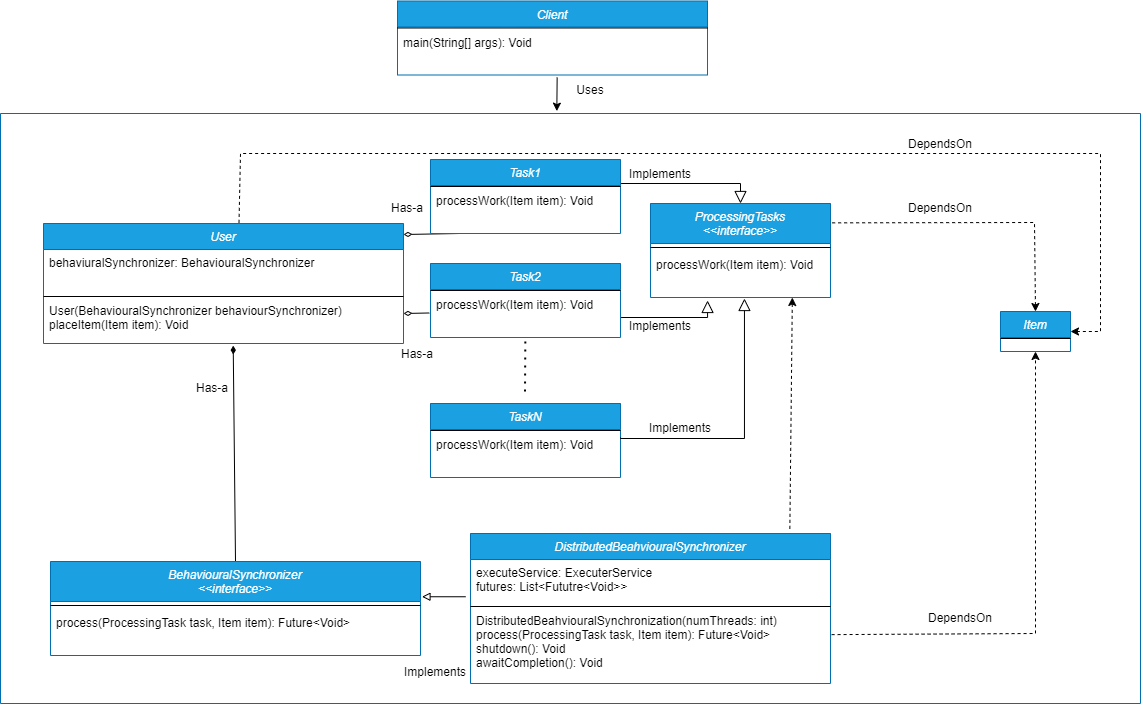

The diagram above was exported from draw.io. Its source (the exported page's mxGraphModel, read from the mxfile embedded in the PNG):
<mxGraphModel dx="2245" dy="1989" grid="1" gridSize="10" guides="1" tooltips="1" connect="1" arrows="1" fold="1" page="1" pageScale="1" pageWidth="827" pageHeight="1169" math="0" shadow="0">
  <root>
    <mxCell id="WIyWlLk6GJQsqaUBKTNV-0" />
    <mxCell id="WIyWlLk6GJQsqaUBKTNV-1" parent="WIyWlLk6GJQsqaUBKTNV-0" />
    <mxCell id="-EO9pEnp3a58hO7K3TBC-7" value="User" style="swimlane;fontStyle=2;align=center;verticalAlign=top;childLayout=stackLayout;horizontal=1;startSize=26;horizontalStack=0;resizeParent=1;resizeLast=0;collapsible=1;marginBottom=0;rounded=0;shadow=0;strokeWidth=1;fillColor=#1ba1e2;fontColor=#ffffff;strokeColor=#006EAF;" parent="WIyWlLk6GJQsqaUBKTNV-1" vertex="1">
      <mxGeometry x="-777" y="-450" width="360" height="120" as="geometry">
        <mxRectangle x="230" y="140" width="160" height="26" as="alternateBounds" />
      </mxGeometry>
    </mxCell>
    <mxCell id="-EO9pEnp3a58hO7K3TBC-8" value="behaviuralSynchronizer: BehaviouralSynchronizer" style="text;align=left;verticalAlign=top;spacingLeft=4;spacingRight=4;overflow=hidden;rotatable=0;points=[[0,0.5],[1,0.5]];portConstraint=eastwest;" parent="-EO9pEnp3a58hO7K3TBC-7" vertex="1">
      <mxGeometry y="26" width="360" height="46" as="geometry" />
    </mxCell>
    <mxCell id="-EO9pEnp3a58hO7K3TBC-9" value="" style="line;html=1;strokeWidth=1;align=left;verticalAlign=middle;spacingTop=-1;spacingLeft=3;spacingRight=3;rotatable=0;labelPosition=right;points=[];portConstraint=eastwest;" parent="-EO9pEnp3a58hO7K3TBC-7" vertex="1">
      <mxGeometry y="72" width="360" height="2" as="geometry" />
    </mxCell>
    <mxCell id="-EO9pEnp3a58hO7K3TBC-10" value="User(BehaviouralSynchronizer behaviourSynchronizer)&#10;placeItem(Item item): Void" style="text;align=left;verticalAlign=top;spacingLeft=4;spacingRight=4;overflow=hidden;rotatable=0;points=[[0,0.5],[1,0.5]];portConstraint=eastwest;" parent="-EO9pEnp3a58hO7K3TBC-7" vertex="1">
      <mxGeometry y="74" width="360" height="46" as="geometry" />
    </mxCell>
    <mxCell id="-EO9pEnp3a58hO7K3TBC-11" value="Client" style="swimlane;fontStyle=2;align=center;verticalAlign=top;childLayout=stackLayout;horizontal=1;startSize=26;horizontalStack=0;resizeParent=1;resizeLast=0;collapsible=1;marginBottom=0;rounded=0;shadow=0;strokeWidth=1;fillColor=#1ba1e2;strokeColor=#006EAF;fontColor=#ffffff;" parent="WIyWlLk6GJQsqaUBKTNV-1" vertex="1">
      <mxGeometry x="-423" y="-672.5" width="310" height="74" as="geometry">
        <mxRectangle x="230" y="140" width="160" height="26" as="alternateBounds" />
      </mxGeometry>
    </mxCell>
    <mxCell id="-EO9pEnp3a58hO7K3TBC-13" value="" style="line;html=1;strokeWidth=1;align=left;verticalAlign=middle;spacingTop=-1;spacingLeft=3;spacingRight=3;rotatable=0;labelPosition=right;points=[];portConstraint=eastwest;" parent="-EO9pEnp3a58hO7K3TBC-11" vertex="1">
      <mxGeometry y="26" width="310" height="2" as="geometry" />
    </mxCell>
    <mxCell id="-EO9pEnp3a58hO7K3TBC-14" value="main(String[] args): Void" style="text;align=left;verticalAlign=top;spacingLeft=4;spacingRight=4;overflow=hidden;rotatable=0;points=[[0,0.5],[1,0.5]];portConstraint=eastwest;" parent="-EO9pEnp3a58hO7K3TBC-11" vertex="1">
      <mxGeometry y="28" width="310" height="46" as="geometry" />
    </mxCell>
    <mxCell id="-EO9pEnp3a58hO7K3TBC-15" value="ProcessingTasks&#10;&lt;&lt;interface&gt;&gt;" style="swimlane;fontStyle=2;align=center;verticalAlign=top;childLayout=stackLayout;horizontal=1;startSize=40;horizontalStack=0;resizeParent=1;resizeLast=0;collapsible=1;marginBottom=0;rounded=0;shadow=0;strokeWidth=1;fillColor=#1ba1e2;fontColor=#ffffff;strokeColor=#006EAF;" parent="WIyWlLk6GJQsqaUBKTNV-1" vertex="1">
      <mxGeometry x="-170" y="-470" width="180" height="94" as="geometry">
        <mxRectangle x="230" y="140" width="160" height="26" as="alternateBounds" />
      </mxGeometry>
    </mxCell>
    <mxCell id="-EO9pEnp3a58hO7K3TBC-16" value="" style="line;html=1;strokeWidth=1;align=left;verticalAlign=middle;spacingTop=-1;spacingLeft=3;spacingRight=3;rotatable=0;labelPosition=right;points=[];portConstraint=eastwest;" parent="-EO9pEnp3a58hO7K3TBC-15" vertex="1">
      <mxGeometry y="40" width="180" height="8" as="geometry" />
    </mxCell>
    <mxCell id="-EO9pEnp3a58hO7K3TBC-17" value="processWork(Item item): Void" style="text;align=left;verticalAlign=top;spacingLeft=4;spacingRight=4;overflow=hidden;rotatable=0;points=[[0,0.5],[1,0.5]];portConstraint=eastwest;" parent="-EO9pEnp3a58hO7K3TBC-15" vertex="1">
      <mxGeometry y="48" width="180" height="46" as="geometry" />
    </mxCell>
    <mxCell id="-EO9pEnp3a58hO7K3TBC-29" value="" style="endArrow=block;endSize=10;endFill=0;shadow=0;strokeWidth=1;rounded=0;edgeStyle=elbowEdgeStyle;elbow=vertical;exitX=1;exitY=0.25;exitDx=0;exitDy=0;entryX=0.5;entryY=0;entryDx=0;entryDy=0;" parent="WIyWlLk6GJQsqaUBKTNV-1" source="-EO9pEnp3a58hO7K3TBC-22" target="-EO9pEnp3a58hO7K3TBC-15" edge="1">
      <mxGeometry width="160" relative="1" as="geometry">
        <mxPoint x="-325" y="-28" as="sourcePoint" />
        <mxPoint x="-225" y="-130" as="targetPoint" />
        <Array as="points">
          <mxPoint x="-140" y="-490" />
        </Array>
      </mxGeometry>
    </mxCell>
    <mxCell id="-EO9pEnp3a58hO7K3TBC-30" value="" style="endArrow=block;endSize=10;endFill=0;shadow=0;strokeWidth=1;rounded=0;edgeStyle=elbowEdgeStyle;elbow=vertical;exitX=1;exitY=0.25;exitDx=0;exitDy=0;entryX=0.317;entryY=1.065;entryDx=0;entryDy=0;entryPerimeter=0;" parent="WIyWlLk6GJQsqaUBKTNV-1" target="-EO9pEnp3a58hO7K3TBC-17" edge="1">
      <mxGeometry width="160" relative="1" as="geometry">
        <mxPoint x="-200" y="-357" as="sourcePoint" />
        <mxPoint x="-85" y="-336" as="targetPoint" />
        <Array as="points">
          <mxPoint x="-140" y="-356" />
        </Array>
      </mxGeometry>
    </mxCell>
    <mxCell id="-EO9pEnp3a58hO7K3TBC-31" value="" style="endArrow=none;dashed=1;html=1;rounded=0;exitX=0.5;exitY=0;exitDx=0;exitDy=0;entryX=1.002;entryY=0.206;entryDx=0;entryDy=0;entryPerimeter=0;startArrow=classic;startFill=1;" parent="WIyWlLk6GJQsqaUBKTNV-1" source="-EO9pEnp3a58hO7K3TBC-3" target="-EO9pEnp3a58hO7K3TBC-15" edge="1">
      <mxGeometry width="50" height="50" relative="1" as="geometry">
        <mxPoint x="30" y="-440" as="sourcePoint" />
        <mxPoint x="80" y="-490" as="targetPoint" />
        <Array as="points">
          <mxPoint x="214" y="-451" />
        </Array>
      </mxGeometry>
    </mxCell>
    <mxCell id="-EO9pEnp3a58hO7K3TBC-34" value="" style="endArrow=none;dashed=1;html=1;rounded=0;exitX=0.788;exitY=1;exitDx=0;exitDy=0;startArrow=classic;startFill=1;exitPerimeter=0;entryX=0.887;entryY=-0.012;entryDx=0;entryDy=0;entryPerimeter=0;" parent="WIyWlLk6GJQsqaUBKTNV-1" source="-EO9pEnp3a58hO7K3TBC-17" target="-EO9pEnp3a58hO7K3TBC-18" edge="1">
      <mxGeometry width="50" height="50" relative="1" as="geometry">
        <mxPoint x="11" y="-169" as="sourcePoint" />
        <mxPoint x="220" y="-230" as="targetPoint" />
        <Array as="points" />
      </mxGeometry>
    </mxCell>
    <mxCell id="-EO9pEnp3a58hO7K3TBC-36" value="" style="endArrow=diamondThin;html=1;rounded=0;exitX=0.5;exitY=0;exitDx=0;exitDy=0;entryX=0.527;entryY=1.046;entryDx=0;entryDy=0;entryPerimeter=0;endFill=1;" parent="WIyWlLk6GJQsqaUBKTNV-1" source="-EO9pEnp3a58hO7K3TBC-0" target="-EO9pEnp3a58hO7K3TBC-10" edge="1">
      <mxGeometry width="50" height="50" relative="1" as="geometry">
        <mxPoint x="-560" y="-230" as="sourcePoint" />
        <mxPoint x="-510" y="-280" as="targetPoint" />
      </mxGeometry>
    </mxCell>
    <mxCell id="-EO9pEnp3a58hO7K3TBC-37" value="" style="endArrow=diamondThin;html=1;rounded=0;endFill=0;exitX=-0.006;exitY=0.467;exitDx=0;exitDy=0;exitPerimeter=0;" parent="WIyWlLk6GJQsqaUBKTNV-1" source="-EO9pEnp3a58hO7K3TBC-28" edge="1">
      <mxGeometry width="50" height="50" relative="1" as="geometry">
        <mxPoint x="-368.76" y="-357.004" as="sourcePoint" />
        <mxPoint x="-417" y="-360" as="targetPoint" />
      </mxGeometry>
    </mxCell>
    <mxCell id="-EO9pEnp3a58hO7K3TBC-38" value="" style="endArrow=diamondThin;html=1;rounded=0;endFill=0;exitX=-0.006;exitY=0.467;exitDx=0;exitDy=0;exitPerimeter=0;" parent="WIyWlLk6GJQsqaUBKTNV-1" edge="1">
      <mxGeometry width="50" height="50" relative="1" as="geometry">
        <mxPoint x="-361" y="-440" as="sourcePoint" />
        <mxPoint x="-417" y="-439" as="targetPoint" />
      </mxGeometry>
    </mxCell>
    <mxCell id="-EO9pEnp3a58hO7K3TBC-39" value="" style="endArrow=none;dashed=1;html=1;rounded=0;exitX=1;exitY=0.5;exitDx=0;exitDy=0;startArrow=classic;startFill=1;entryX=0.543;entryY=0.003;entryDx=0;entryDy=0;entryPerimeter=0;" parent="WIyWlLk6GJQsqaUBKTNV-1" source="-EO9pEnp3a58hO7K3TBC-3" target="-EO9pEnp3a58hO7K3TBC-7" edge="1">
      <mxGeometry width="50" height="50" relative="1" as="geometry">
        <mxPoint x="224" y="-390" as="sourcePoint" />
        <mxPoint x="10" y="-441" as="targetPoint" />
        <Array as="points">
          <mxPoint x="280" y="-342" />
          <mxPoint x="280" y="-520" />
          <mxPoint x="-580" y="-520" />
        </Array>
      </mxGeometry>
    </mxCell>
    <mxCell id="-EO9pEnp3a58hO7K3TBC-41" value="" style="swimlane;startSize=0;fillColor=#1BA1E2;fontColor=#ffffff;strokeColor=#006EAF;fillStyle=solid;" parent="WIyWlLk6GJQsqaUBKTNV-1" vertex="1">
      <mxGeometry x="-820" y="-560" width="1140" height="590" as="geometry" />
    </mxCell>
    <mxCell id="-EO9pEnp3a58hO7K3TBC-44" value="Implements" style="text;html=1;strokeColor=none;fillColor=none;align=center;verticalAlign=middle;whiteSpace=wrap;rounded=0;" parent="-EO9pEnp3a58hO7K3TBC-41" vertex="1">
      <mxGeometry x="630" y="46" width="60" height="30" as="geometry" />
    </mxCell>
    <mxCell id="-EO9pEnp3a58hO7K3TBC-45" value="Implements" style="text;html=1;strokeColor=none;fillColor=none;align=center;verticalAlign=middle;whiteSpace=wrap;rounded=0;" parent="-EO9pEnp3a58hO7K3TBC-41" vertex="1">
      <mxGeometry x="630" y="198" width="60" height="30" as="geometry" />
    </mxCell>
    <mxCell id="-EO9pEnp3a58hO7K3TBC-46" value="DependsOn" style="text;html=1;strokeColor=none;fillColor=none;align=center;verticalAlign=middle;whiteSpace=wrap;rounded=0;" parent="-EO9pEnp3a58hO7K3TBC-41" vertex="1">
      <mxGeometry x="930" y="490" width="60" height="30" as="geometry" />
    </mxCell>
    <mxCell id="-EO9pEnp3a58hO7K3TBC-47" value="DependsOn" style="text;html=1;strokeColor=none;fillColor=none;align=center;verticalAlign=middle;whiteSpace=wrap;rounded=0;" parent="-EO9pEnp3a58hO7K3TBC-41" vertex="1">
      <mxGeometry x="910" y="80" width="60" height="30" as="geometry" />
    </mxCell>
    <mxCell id="-EO9pEnp3a58hO7K3TBC-48" value="DependsOn" style="text;html=1;strokeColor=none;fillColor=none;align=center;verticalAlign=middle;whiteSpace=wrap;rounded=0;" parent="-EO9pEnp3a58hO7K3TBC-41" vertex="1">
      <mxGeometry x="910" y="16" width="60" height="30" as="geometry" />
    </mxCell>
    <mxCell id="-EO9pEnp3a58hO7K3TBC-50" value="Has-a" style="text;html=1;strokeColor=none;fillColor=none;align=center;verticalAlign=middle;whiteSpace=wrap;rounded=0;" parent="-EO9pEnp3a58hO7K3TBC-41" vertex="1">
      <mxGeometry x="182" y="260" width="60" height="30" as="geometry" />
    </mxCell>
    <mxCell id="-EO9pEnp3a58hO7K3TBC-51" value="Has-a" style="text;html=1;strokeColor=none;fillColor=none;align=center;verticalAlign=middle;whiteSpace=wrap;rounded=0;" parent="-EO9pEnp3a58hO7K3TBC-41" vertex="1">
      <mxGeometry x="387" y="226" width="60" height="30" as="geometry" />
    </mxCell>
    <mxCell id="-EO9pEnp3a58hO7K3TBC-52" value="Has-a" style="text;html=1;strokeColor=none;fillColor=none;align=center;verticalAlign=middle;whiteSpace=wrap;rounded=0;" parent="-EO9pEnp3a58hO7K3TBC-41" vertex="1">
      <mxGeometry x="377" y="80" width="60" height="30" as="geometry" />
    </mxCell>
    <mxCell id="-EO9pEnp3a58hO7K3TBC-54" value="Implements" style="text;html=1;strokeColor=none;fillColor=none;align=center;verticalAlign=middle;whiteSpace=wrap;rounded=0;" parent="-EO9pEnp3a58hO7K3TBC-41" vertex="1">
      <mxGeometry x="417" y="548" width="36" height="22" as="geometry" />
    </mxCell>
    <mxCell id="iuWV-8FjkwQDnAn_NqHh-0" value="TaskN" style="swimlane;fontStyle=2;align=center;verticalAlign=top;childLayout=stackLayout;horizontal=1;startSize=26;horizontalStack=0;resizeParent=1;resizeLast=0;collapsible=1;marginBottom=0;rounded=0;shadow=0;strokeWidth=1;fillColor=#1ba1e2;fontColor=#ffffff;strokeColor=#006EAF;" parent="-EO9pEnp3a58hO7K3TBC-41" vertex="1">
      <mxGeometry x="430" y="290" width="190" height="74" as="geometry">
        <mxRectangle x="230" y="140" width="160" height="26" as="alternateBounds" />
      </mxGeometry>
    </mxCell>
    <mxCell id="iuWV-8FjkwQDnAn_NqHh-1" value="" style="line;html=1;strokeWidth=1;align=left;verticalAlign=middle;spacingTop=-1;spacingLeft=3;spacingRight=3;rotatable=0;labelPosition=right;points=[];portConstraint=eastwest;" parent="iuWV-8FjkwQDnAn_NqHh-0" vertex="1">
      <mxGeometry y="26" width="190" height="2" as="geometry" />
    </mxCell>
    <mxCell id="iuWV-8FjkwQDnAn_NqHh-2" value="processWork(Item item): Void" style="text;align=left;verticalAlign=top;spacingLeft=4;spacingRight=4;overflow=hidden;rotatable=0;points=[[0,0.5],[1,0.5]];portConstraint=eastwest;" parent="iuWV-8FjkwQDnAn_NqHh-0" vertex="1">
      <mxGeometry y="28" width="190" height="46" as="geometry" />
    </mxCell>
    <mxCell id="-EO9pEnp3a58hO7K3TBC-18" value="DistributedBeahviouralSynchronizer" style="swimlane;fontStyle=2;align=center;verticalAlign=top;childLayout=stackLayout;horizontal=1;startSize=26;horizontalStack=0;resizeParent=1;resizeLast=0;collapsible=1;marginBottom=0;rounded=0;shadow=0;strokeWidth=1;fillColor=#1ba1e2;fontColor=#ffffff;strokeColor=#006EAF;" parent="-EO9pEnp3a58hO7K3TBC-41" vertex="1">
      <mxGeometry x="470" y="420" width="360" height="150" as="geometry">
        <mxRectangle x="230" y="140" width="160" height="26" as="alternateBounds" />
      </mxGeometry>
    </mxCell>
    <mxCell id="-EO9pEnp3a58hO7K3TBC-19" value="executeService: ExecuterService&#10;futures: List&lt;Fututre&lt;Void&gt;&gt;" style="text;align=left;verticalAlign=top;spacingLeft=4;spacingRight=4;overflow=hidden;rotatable=0;points=[[0,0.5],[1,0.5]];portConstraint=eastwest;" parent="-EO9pEnp3a58hO7K3TBC-18" vertex="1">
      <mxGeometry y="26" width="360" height="46" as="geometry" />
    </mxCell>
    <mxCell id="-EO9pEnp3a58hO7K3TBC-20" value="" style="line;html=1;strokeWidth=1;align=left;verticalAlign=middle;spacingTop=-1;spacingLeft=3;spacingRight=3;rotatable=0;labelPosition=right;points=[];portConstraint=eastwest;" parent="-EO9pEnp3a58hO7K3TBC-18" vertex="1">
      <mxGeometry y="72" width="360" height="2" as="geometry" />
    </mxCell>
    <mxCell id="-EO9pEnp3a58hO7K3TBC-21" value="DistributedBeahviouralSynchronization(numThreads: int)&#10;process(ProcessingTask task, Item item): Future&lt;Void&gt;&#10;shutdown(): Void&#10;awaitCompletion(): Void" style="text;align=left;verticalAlign=top;spacingLeft=4;spacingRight=4;overflow=hidden;rotatable=0;points=[[0,0.5],[1,0.5]];portConstraint=eastwest;" parent="-EO9pEnp3a58hO7K3TBC-18" vertex="1">
      <mxGeometry y="74" width="360" height="76" as="geometry" />
    </mxCell>
    <mxCell id="-EO9pEnp3a58hO7K3TBC-26" value="Task2" style="swimlane;fontStyle=2;align=center;verticalAlign=top;childLayout=stackLayout;horizontal=1;startSize=26;horizontalStack=0;resizeParent=1;resizeLast=0;collapsible=1;marginBottom=0;rounded=0;shadow=0;strokeWidth=1;fillColor=#1ba1e2;fontColor=#ffffff;strokeColor=#006EAF;" parent="-EO9pEnp3a58hO7K3TBC-41" vertex="1">
      <mxGeometry x="430" y="150" width="190" height="74" as="geometry">
        <mxRectangle x="230" y="140" width="160" height="26" as="alternateBounds" />
      </mxGeometry>
    </mxCell>
    <mxCell id="-EO9pEnp3a58hO7K3TBC-27" value="" style="line;html=1;strokeWidth=1;align=left;verticalAlign=middle;spacingTop=-1;spacingLeft=3;spacingRight=3;rotatable=0;labelPosition=right;points=[];portConstraint=eastwest;" parent="-EO9pEnp3a58hO7K3TBC-26" vertex="1">
      <mxGeometry y="26" width="190" height="2" as="geometry" />
    </mxCell>
    <mxCell id="-EO9pEnp3a58hO7K3TBC-28" value="processWork(Item item): Void" style="text;align=left;verticalAlign=top;spacingLeft=4;spacingRight=4;overflow=hidden;rotatable=0;points=[[0,0.5],[1,0.5]];portConstraint=eastwest;" parent="-EO9pEnp3a58hO7K3TBC-26" vertex="1">
      <mxGeometry y="28" width="190" height="46" as="geometry" />
    </mxCell>
    <mxCell id="-EO9pEnp3a58hO7K3TBC-22" value="Task1" style="swimlane;fontStyle=2;align=center;verticalAlign=top;childLayout=stackLayout;horizontal=1;startSize=26;horizontalStack=0;resizeParent=1;resizeLast=0;collapsible=1;marginBottom=0;rounded=0;shadow=0;strokeWidth=1;fillColor=#1ba1e2;fontColor=#ffffff;strokeColor=#006EAF;" parent="-EO9pEnp3a58hO7K3TBC-41" vertex="1">
      <mxGeometry x="430" y="46" width="190" height="74" as="geometry">
        <mxRectangle x="230" y="140" width="160" height="26" as="alternateBounds" />
      </mxGeometry>
    </mxCell>
    <mxCell id="-EO9pEnp3a58hO7K3TBC-24" value="" style="line;html=1;strokeWidth=1;align=left;verticalAlign=middle;spacingTop=-1;spacingLeft=3;spacingRight=3;rotatable=0;labelPosition=right;points=[];portConstraint=eastwest;" parent="-EO9pEnp3a58hO7K3TBC-22" vertex="1">
      <mxGeometry y="26" width="190" height="2" as="geometry" />
    </mxCell>
    <mxCell id="-EO9pEnp3a58hO7K3TBC-25" value="processWork(Item item): Void" style="text;align=left;verticalAlign=top;spacingLeft=4;spacingRight=4;overflow=hidden;rotatable=0;points=[[0,0.5],[1,0.5]];portConstraint=eastwest;" parent="-EO9pEnp3a58hO7K3TBC-22" vertex="1">
      <mxGeometry y="28" width="190" height="46" as="geometry" />
    </mxCell>
    <mxCell id="iuWV-8FjkwQDnAn_NqHh-3" value="" style="endArrow=none;dashed=1;html=1;dashPattern=1 3;strokeWidth=2;rounded=0;" parent="-EO9pEnp3a58hO7K3TBC-41" edge="1">
      <mxGeometry width="50" height="50" relative="1" as="geometry">
        <mxPoint x="524.8333333333333" y="228" as="sourcePoint" />
        <mxPoint x="524.5" y="278" as="targetPoint" />
      </mxGeometry>
    </mxCell>
    <mxCell id="iuWV-8FjkwQDnAn_NqHh-4" value="" style="endArrow=block;endSize=10;endFill=0;shadow=0;strokeWidth=1;rounded=0;edgeStyle=elbowEdgeStyle;elbow=vertical;exitX=1;exitY=0.25;exitDx=0;exitDy=0;entryX=0.522;entryY=1.022;entryDx=0;entryDy=0;entryPerimeter=0;" parent="-EO9pEnp3a58hO7K3TBC-41" target="-EO9pEnp3a58hO7K3TBC-17" edge="1">
      <mxGeometry width="160" relative="1" as="geometry">
        <mxPoint x="620" y="324" as="sourcePoint" />
        <mxPoint x="739" y="310" as="targetPoint" />
        <Array as="points">
          <mxPoint x="680" y="325" />
        </Array>
      </mxGeometry>
    </mxCell>
    <mxCell id="iuWV-8FjkwQDnAn_NqHh-5" value="Implements" style="text;html=1;strokeColor=none;fillColor=none;align=center;verticalAlign=middle;whiteSpace=wrap;rounded=0;" parent="-EO9pEnp3a58hO7K3TBC-41" vertex="1">
      <mxGeometry x="650" y="300" width="60" height="30" as="geometry" />
    </mxCell>
    <mxCell id="-EO9pEnp3a58hO7K3TBC-0" value="BehaviouralSynchronizer&#10;&lt;&lt;interface&gt;&gt;" style="swimlane;fontStyle=2;align=center;verticalAlign=top;childLayout=stackLayout;horizontal=1;startSize=40;horizontalStack=0;resizeParent=1;resizeLast=0;collapsible=1;marginBottom=0;rounded=0;shadow=0;strokeWidth=1;fillColor=#1ba1e2;fontColor=#ffffff;strokeColor=#006EAF;" parent="-EO9pEnp3a58hO7K3TBC-41" vertex="1">
      <mxGeometry x="50" y="448" width="370" height="94" as="geometry">
        <mxRectangle x="230" y="140" width="160" height="26" as="alternateBounds" />
      </mxGeometry>
    </mxCell>
    <mxCell id="-EO9pEnp3a58hO7K3TBC-1" value="" style="line;html=1;strokeWidth=1;align=left;verticalAlign=middle;spacingTop=-1;spacingLeft=3;spacingRight=3;rotatable=0;labelPosition=right;points=[];portConstraint=eastwest;" parent="-EO9pEnp3a58hO7K3TBC-0" vertex="1">
      <mxGeometry y="40" width="370" height="8" as="geometry" />
    </mxCell>
    <mxCell id="-EO9pEnp3a58hO7K3TBC-2" value="process(ProcessingTask task, Item item): Future&lt;Void&gt;" style="text;align=left;verticalAlign=top;spacingLeft=4;spacingRight=4;overflow=hidden;rotatable=0;points=[[0,0.5],[1,0.5]];portConstraint=eastwest;" parent="-EO9pEnp3a58hO7K3TBC-0" vertex="1">
      <mxGeometry y="48" width="370" height="46" as="geometry" />
    </mxCell>
    <mxCell id="-EO9pEnp3a58hO7K3TBC-3" value="Item" style="swimlane;fontStyle=2;align=center;verticalAlign=top;childLayout=stackLayout;horizontal=1;startSize=26;horizontalStack=0;resizeParent=1;resizeLast=0;collapsible=1;marginBottom=0;rounded=0;shadow=0;strokeWidth=1;fillColor=#1ba1e2;fontColor=#ffffff;strokeColor=#006EAF;" parent="-EO9pEnp3a58hO7K3TBC-41" vertex="1">
      <mxGeometry x="1000" y="198" width="70" height="40" as="geometry">
        <mxRectangle x="230" y="140" width="160" height="26" as="alternateBounds" />
      </mxGeometry>
    </mxCell>
    <mxCell id="-EO9pEnp3a58hO7K3TBC-5" value="" style="line;html=1;strokeWidth=1;align=left;verticalAlign=middle;spacingTop=-1;spacingLeft=3;spacingRight=3;rotatable=0;labelPosition=right;points=[];portConstraint=eastwest;" parent="-EO9pEnp3a58hO7K3TBC-3" vertex="1">
      <mxGeometry y="26" width="70" height="2" as="geometry" />
    </mxCell>
    <mxCell id="-EO9pEnp3a58hO7K3TBC-33" value="" style="endArrow=classic;dashed=1;html=1;rounded=0;exitX=1.003;exitY=0.357;exitDx=0;exitDy=0;startArrow=none;startFill=0;exitPerimeter=0;endFill=1;entryX=0.5;entryY=1;entryDx=0;entryDy=0;" parent="-EO9pEnp3a58hO7K3TBC-41" source="-EO9pEnp3a58hO7K3TBC-21" target="-EO9pEnp3a58hO7K3TBC-3" edge="1">
      <mxGeometry width="50" height="50" relative="1" as="geometry">
        <mxPoint x="1064" y="401" as="sourcePoint" />
        <mxPoint x="1030" y="320" as="targetPoint" />
        <Array as="points">
          <mxPoint x="1035" y="520" />
        </Array>
      </mxGeometry>
    </mxCell>
    <mxCell id="iuWV-8FjkwQDnAn_NqHh-8" value="" style="endArrow=block;html=1;rounded=0;entryX=1.004;entryY=0.375;entryDx=0;entryDy=0;entryPerimeter=0;exitX=-0.013;exitY=0.81;exitDx=0;exitDy=0;exitPerimeter=0;endFill=0;" parent="-EO9pEnp3a58hO7K3TBC-41" source="-EO9pEnp3a58hO7K3TBC-19" target="-EO9pEnp3a58hO7K3TBC-0" edge="1">
      <mxGeometry width="50" height="50" relative="1" as="geometry">
        <mxPoint x="570" y="370" as="sourcePoint" />
        <mxPoint x="620" y="320" as="targetPoint" />
      </mxGeometry>
    </mxCell>
    <mxCell id="-EO9pEnp3a58hO7K3TBC-42" value="" style="endArrow=classic;html=1;rounded=0;exitX=0.515;exitY=1.051;exitDx=0;exitDy=0;exitPerimeter=0;entryX=0.488;entryY=-0.004;entryDx=0;entryDy=0;entryPerimeter=0;" parent="WIyWlLk6GJQsqaUBKTNV-1" source="-EO9pEnp3a58hO7K3TBC-14" target="-EO9pEnp3a58hO7K3TBC-41" edge="1">
      <mxGeometry width="50" height="50" relative="1" as="geometry">
        <mxPoint x="-290" y="-390" as="sourcePoint" />
        <mxPoint x="-240" y="-440" as="targetPoint" />
      </mxGeometry>
    </mxCell>
    <mxCell id="-EO9pEnp3a58hO7K3TBC-43" value="Uses" style="text;html=1;strokeColor=none;fillColor=none;align=center;verticalAlign=middle;whiteSpace=wrap;rounded=0;" parent="WIyWlLk6GJQsqaUBKTNV-1" vertex="1">
      <mxGeometry x="-260" y="-598.5" width="60" height="30" as="geometry" />
    </mxCell>
  </root>
</mxGraphModel>